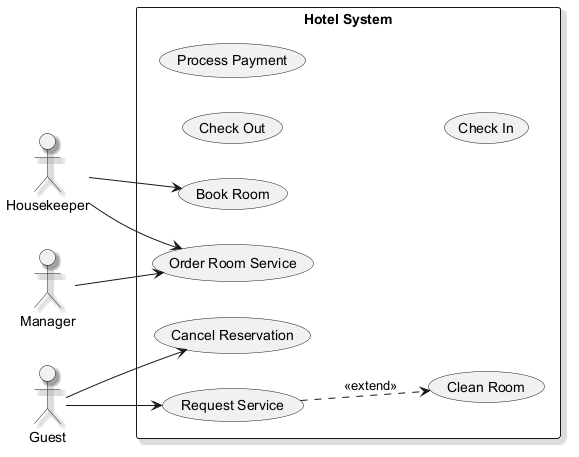

The diagram above was rendered by PlantUML. Its source (embedded in the PNG):
@startuml
skinparam shadowing true
left to right direction
actor "Housekeeper" as Housekeeper
actor "Manager" as Manager
actor "Guest" as Guest
rectangle "Hotel System" {
  usecase "Cancel Reservation" as UC_CancelReservation
  usecase "Book Room" as UC_BookRoom
  usecase "Request Service" as UC_RequestService
  usecase "Order Room Service" as UC_OrderRoomService
  usecase "Clean Room" as UC_CleanRoom
  usecase "Check Out" as UC_CheckOut
  usecase "Process Payment" as UC_ProcessPayment
  usecase "Check In" as UC_CheckIn
}
Housekeeper --> UC_BookRoom
Housekeeper --> UC_OrderRoomService
Manager --> UC_OrderRoomService
Guest --> UC_RequestService
Guest --> UC_CancelReservation
UC_RequestService ..> UC_CleanRoom : <<extend>>
@enduml